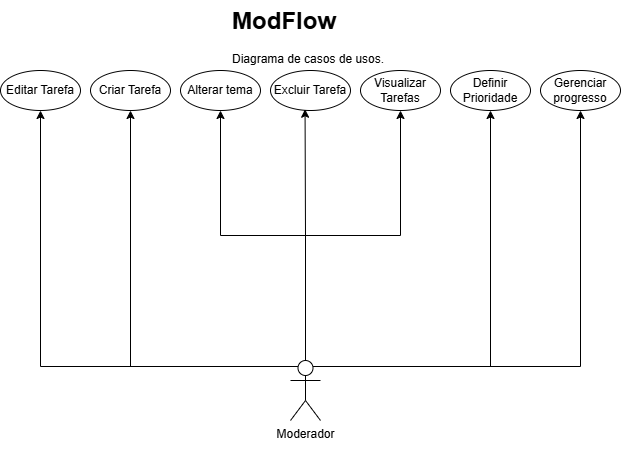

The diagram above was exported from draw.io. Its source (the exported page's mxGraphModel, read from the mxfile embedded in the PNG):
<mxGraphModel dx="934" dy="569" grid="1" gridSize="10" guides="1" tooltips="1" connect="1" arrows="1" fold="1" page="1" pageScale="1" pageWidth="827" pageHeight="1169" math="0" shadow="0">
  <root>
    <mxCell id="0" />
    <mxCell id="1" parent="0" />
    <mxCell id="0Y0Wj4wQ4_FjJZqJtnb2-1" parent="1" style="text;html=1;whiteSpace=wrap;overflow=hidden;rounded=0;" value="&lt;h1 style=&quot;margin-top: 0px;&quot;&gt;ModFlow&lt;/h1&gt;&lt;p&gt;Diagrama de casos de usos.&lt;/p&gt;" vertex="1">
      <mxGeometry height="120" width="180" x="280" y="40" as="geometry" />
    </mxCell>
    <mxCell id="0Y0Wj4wQ4_FjJZqJtnb2-11" edge="1" parent="1" source="0Y0Wj4wQ4_FjJZqJtnb2-2" style="edgeStyle=orthogonalEdgeStyle;rounded=0;orthogonalLoop=1;jettySize=auto;html=1;exitX=0.75;exitY=0.1;exitDx=0;exitDy=0;exitPerimeter=0;" target="0Y0Wj4wQ4_FjJZqJtnb2-9">
      <mxGeometry relative="1" as="geometry" />
    </mxCell>
    <mxCell id="0Y0Wj4wQ4_FjJZqJtnb2-14" edge="1" parent="1" source="0Y0Wj4wQ4_FjJZqJtnb2-2" style="edgeStyle=orthogonalEdgeStyle;rounded=0;orthogonalLoop=1;jettySize=auto;html=1;exitX=0.25;exitY=0.1;exitDx=0;exitDy=0;exitPerimeter=0;" target="0Y0Wj4wQ4_FjJZqJtnb2-3">
      <mxGeometry relative="1" as="geometry" />
    </mxCell>
    <mxCell id="0Y0Wj4wQ4_FjJZqJtnb2-20" edge="1" parent="1" source="0Y0Wj4wQ4_FjJZqJtnb2-2" style="edgeStyle=orthogonalEdgeStyle;rounded=0;orthogonalLoop=1;jettySize=auto;html=1;exitX=0.5;exitY=0;exitDx=0;exitDy=0;exitPerimeter=0;" target="0Y0Wj4wQ4_FjJZqJtnb2-7">
      <mxGeometry relative="1" as="geometry" />
    </mxCell>
    <mxCell id="0Y0Wj4wQ4_FjJZqJtnb2-22" edge="1" parent="1" source="0Y0Wj4wQ4_FjJZqJtnb2-2" style="edgeStyle=orthogonalEdgeStyle;rounded=0;orthogonalLoop=1;jettySize=auto;html=1;exitX=0.25;exitY=0.1;exitDx=0;exitDy=0;exitPerimeter=0;entryX=0.5;entryY=1;entryDx=0;entryDy=0;" target="0Y0Wj4wQ4_FjJZqJtnb2-4">
      <mxGeometry relative="1" as="geometry" />
    </mxCell>
    <mxCell id="0Y0Wj4wQ4_FjJZqJtnb2-23" edge="1" parent="1" source="0Y0Wj4wQ4_FjJZqJtnb2-2" style="edgeStyle=orthogonalEdgeStyle;rounded=0;orthogonalLoop=1;jettySize=auto;html=1;exitX=0.75;exitY=0.1;exitDx=0;exitDy=0;exitPerimeter=0;entryX=0.5;entryY=1;entryDx=0;entryDy=0;" target="0Y0Wj4wQ4_FjJZqJtnb2-10">
      <mxGeometry relative="1" as="geometry" />
    </mxCell>
    <mxCell id="0Y0Wj4wQ4_FjJZqJtnb2-2" parent="1" style="shape=umlActor;verticalLabelPosition=bottom;verticalAlign=top;html=1;outlineConnect=0;" value="Moderador&lt;div&gt;&lt;br&gt;&lt;/div&gt;" vertex="1">
      <mxGeometry height="60" width="30" x="340" y="400" as="geometry" />
    </mxCell>
    <mxCell id="0Y0Wj4wQ4_FjJZqJtnb2-3" parent="1" style="ellipse;whiteSpace=wrap;html=1;" value="&lt;div&gt;Criar Tarefa&lt;/div&gt;" vertex="1">
      <mxGeometry height="40" width="80" x="140" y="110" as="geometry" />
    </mxCell>
    <mxCell id="0Y0Wj4wQ4_FjJZqJtnb2-4" parent="1" style="ellipse;whiteSpace=wrap;html=1;" value="Editar Tarefa" vertex="1">
      <mxGeometry height="40" width="80" x="50" y="110" as="geometry" />
    </mxCell>
    <mxCell id="0Y0Wj4wQ4_FjJZqJtnb2-6" parent="1" style="ellipse;whiteSpace=wrap;html=1;" value="Excluir Tarefa" vertex="1">
      <mxGeometry height="40" width="80" x="320" y="110" as="geometry" />
    </mxCell>
    <mxCell id="0Y0Wj4wQ4_FjJZqJtnb2-7" parent="1" style="ellipse;whiteSpace=wrap;html=1;" value="Visualizar Tarefas" vertex="1">
      <mxGeometry height="40" width="80" x="410" y="110" as="geometry" />
    </mxCell>
    <mxCell id="0Y0Wj4wQ4_FjJZqJtnb2-8" parent="1" style="ellipse;whiteSpace=wrap;html=1;" value="Alterar tema" vertex="1">
      <mxGeometry height="40" width="80" x="230" y="110" as="geometry" />
    </mxCell>
    <mxCell id="0Y0Wj4wQ4_FjJZqJtnb2-9" parent="1" style="ellipse;whiteSpace=wrap;html=1;" value="Gerenciar progresso" vertex="1">
      <mxGeometry height="40" width="80" x="590" y="110" as="geometry" />
    </mxCell>
    <mxCell id="0Y0Wj4wQ4_FjJZqJtnb2-10" parent="1" style="ellipse;whiteSpace=wrap;html=1;" value="Definir Prioridade" vertex="1">
      <mxGeometry height="40" width="80" x="500" y="110" as="geometry" />
    </mxCell>
    <mxCell id="0Y0Wj4wQ4_FjJZqJtnb2-19" edge="1" parent="1" source="0Y0Wj4wQ4_FjJZqJtnb2-2" style="edgeStyle=orthogonalEdgeStyle;rounded=0;orthogonalLoop=1;jettySize=auto;html=1;entryX=0.432;entryY=0.968;entryDx=0;entryDy=0;entryPerimeter=0;" target="0Y0Wj4wQ4_FjJZqJtnb2-6">
      <mxGeometry relative="1" as="geometry" />
    </mxCell>
    <mxCell id="0Y0Wj4wQ4_FjJZqJtnb2-21" edge="1" parent="1" source="0Y0Wj4wQ4_FjJZqJtnb2-2" style="edgeStyle=orthogonalEdgeStyle;rounded=0;orthogonalLoop=1;jettySize=auto;html=1;exitX=0.5;exitY=0;exitDx=0;exitDy=0;exitPerimeter=0;entryX=0.5;entryY=1;entryDx=0;entryDy=0;" target="0Y0Wj4wQ4_FjJZqJtnb2-8">
      <mxGeometry relative="1" as="geometry">
        <mxPoint x="274" y="151" as="targetPoint" />
      </mxGeometry>
    </mxCell>
  </root>
</mxGraphModel>